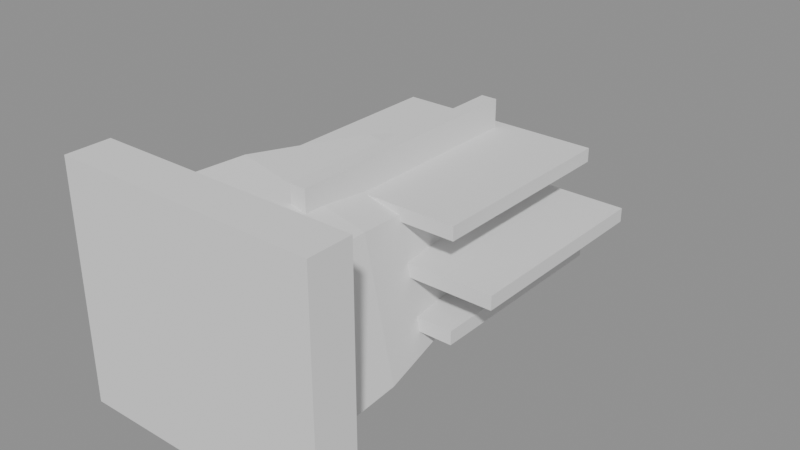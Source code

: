 # Source: espolon.blend  (saved by Blender 5.2.45; exported with 4.5.12 LTS)
import bpy
from mathutils import Matrix  # noqa: F401  (used for matrix-valued properties, if any)

bpy.ops.wm.read_factory_settings(use_empty=True)
scene = bpy.context.scene
scene.name = 'Scene'

# ---- meshes
me_espolon = bpy.data.meshes.new('Espolon')
me_espolon.from_pydata([(0.3182, 0.0, -0.3182), (0.2036, 0.0, 0.2036), (-0.3182, 0.0, 0.3182), (-0.2036, 0.0, -0.2036), (0.3005, 0.5, -0.3005), (0.1923, 0.5, 0.1923), (-0.3005, 0.5, 0.3005), (-0.1923, 0.5, -0.1923), (0.2298, 1.0, -0.2298), (0.1471, 1.0, 0.1471), (-0.2298, 1.0, 0.2298), (-0.1471, 1.0, -0.1471), (0.1237, 1.45, -0.1237), (0.0792, 1.45, 0.0792), (-0.1237, 1.45, 0.1237), (-0.0792, 1.45, -0.0792), (0.03536, 1.75, -0.03536), (0.02263, 1.75, 0.02263), (-0.03536, 1.75, 0.03536), (-0.02263, 1.75, -0.02263), (0.0, 1.8, 0.0), (0.0, 1.8, 0.0), (0.0, 1.8, 0.0), (0.0, 1.8, 0.0), (-0.03, 0.425, -0.31), (-0.03, 0.425, 0.31), (-0.03, 1.375, -0.31), (-0.03, 1.375, 0.31), (0.03, 0.425, -0.31), (0.03, 0.425, 0.31), (0.03, 1.375, -0.31), (0.03, 1.375, 0.31), (-0.381, 0.675, -0.205), (-0.381, 0.675, -0.155), (-0.381, 1.425, -0.205), (-0.381, 1.425, -0.155), (0.381, 0.675, -0.205), (0.381, 0.675, -0.155), (0.381, 1.425, -0.205), (0.381, 1.425, -0.155), (-0.525, 0.675, -0.025), (-0.525, 0.675, 0.025), (-0.525, 1.425, -0.025), (-0.525, 1.425, 0.025), (0.525, 0.675, -0.025), (0.525, 0.675, 0.025), (0.525, 1.425, -0.025), (0.525, 1.425, 0.025), (-0.381, 0.675, 0.155), (-0.381, 0.675, 0.205), (-0.381, 1.425, 0.155), (-0.381, 1.425, 0.205), (0.381, 0.675, 0.155), (0.381, 0.675, 0.205), (0.381, 1.425, 0.155), (0.381, 1.425, 0.205)], [], [(0, 4, 5, 1), (1, 5, 6, 2), (2, 6, 7, 3), (3, 7, 4, 0), (4, 8, 9, 5), (5, 9, 10, 6), (6, 10, 11, 7), (7, 11, 8, 4), (8, 12, 13, 9), (9, 13, 14, 10), (10, 14, 15, 11), (11, 15, 12, 8), (12, 16, 17, 13), (13, 17, 18, 14), (14, 18, 19, 15), (15, 19, 16, 12), (16, 20, 21, 17), (17, 21, 22, 18), (18, 22, 23, 19), (19, 23, 20, 16), (3, 0, 1, 2), (24, 25, 27, 26), (26, 27, 31, 30), (30, 31, 29, 28), (28, 29, 25, 24), (26, 30, 28, 24), (31, 27, 25, 29), (32, 33, 35, 34), (34, 35, 39, 38), (38, 39, 37, 36), (36, 37, 33, 32), (34, 38, 36, 32), (39, 35, 33, 37), (40, 41, 43, 42), (42, 43, 47, 46), (46, 47, 45, 44), (44, 45, 41, 40), (42, 46, 44, 40), (47, 43, 41, 45), (48, 49, 51, 50), (50, 51, 55, 54), (54, 55, 53, 52), (52, 53, 49, 48), (50, 54, 52, 48), (55, 51, 49, 53)])
me_espolon.update()
me_collar = bpy.data.meshes.new('Collar')
me_collar.from_pydata([(-0.475, -0.08, -0.425), (-0.475, -0.08, 0.425), (-0.475, 0.08, -0.425), (-0.475, 0.08, 0.425), (0.475, -0.08, -0.425), (0.475, -0.08, 0.425), (0.475, 0.08, -0.425), (0.475, 0.08, 0.425)], [], [(0, 1, 3, 2), (2, 3, 7, 6), (6, 7, 5, 4), (4, 5, 1, 0), (2, 6, 4, 0), (7, 3, 1, 5)])
me_collar.update()

# ---- objects
ob_espolon = bpy.data.objects.new('Espolon', me_espolon)
ob_collar = bpy.data.objects.new('Collar', me_collar)

# ---- transforms, parenting, visibility, modifiers, constraints
ob_espolon.location = (0.0, 0.0, 0.0)
ob_collar.location = (0.0, 0.06, 0.0)

# ---- collection membership
scene.collection.objects.link(ob_espolon)
scene.collection.objects.link(ob_collar)

# ---- scene / render settings (as saved in the file)
scene.frame_start = 1; scene.frame_end = 250; scene.frame_set(1)
scene.render.engine = 'BLENDER_EEVEE_NEXT'
scene.render.bake_bias = 0.0
scene.render.bake_samples = 0
scene.render.compositor_device = 'GPU'
scene.eevee.use_volume_custom_range = False
scene.eevee.fast_gi_thickness_near = 0.1
scene.eevee.fast_gi_thickness_far = 0.0
scene.eevee.ray_tracing_options.screen_trace_thickness = 0.1
bpy.context.view_layer.update()

# ---- added for rendering (the .blend has no active camera and no usable light): camera, sun + grey world if the file has none
cam_auto = bpy.data.cameras.new('AutoCamera')
cam_auto.lens = 50.0
cam_auto.sensor_width = 36.0
cam_auto.clip_end = 1000.0
ob_auto_camera = bpy.data.objects.new('AutoCamera', cam_auto)
scene.collection.objects.link(ob_auto_camera)
ob_auto_camera.location = (2.0971, -1.62652, 1.67768)
ob_auto_camera.rotation_euler = (1.09748, -7.21219e-08, 0.694738)
scene.camera = ob_auto_camera
light_auto_sun = bpy.data.lights.new('AutoSun', 'SUN')
light_auto_sun.energy = 3.0
light_auto_sun.angle = 0.0523599
ob_auto_sun = bpy.data.objects.new('AutoSun', light_auto_sun)
scene.collection.objects.link(ob_auto_sun)
ob_auto_sun.rotation_euler = (0.872665, 0.174533, 0.523599)
if scene.world is None:
    world_auto = bpy.data.worlds.new('AutoWorld')
    world_auto.color = (0.3, 0.3, 0.3)
    scene.world = world_auto
bpy.context.view_layer.update()
